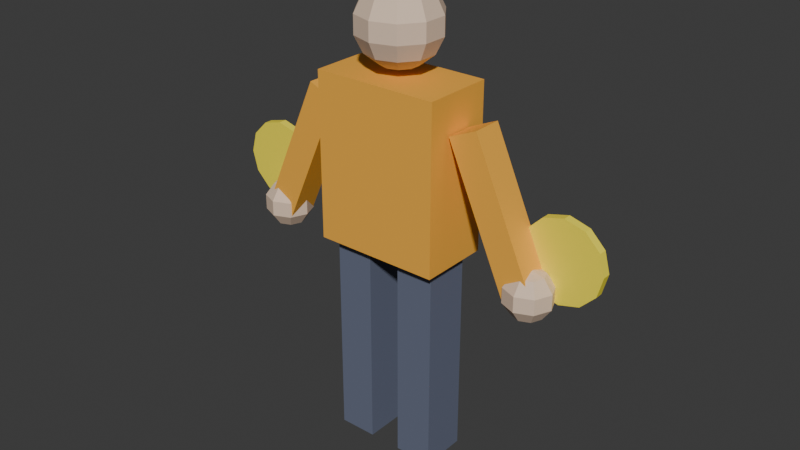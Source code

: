 # Source: marshaller.blend  (saved by Blender 5.1.30; exported with 4.5.12 LTS)
import bpy
from mathutils import Matrix  # noqa: F401  (used for matrix-valued properties, if any)

bpy.ops.wm.read_factory_settings(use_empty=True)
scene = bpy.context.scene
scene.name = 'Scene'

# ---- collections
col_collection = bpy.data.collections.new('Collection'); scene.collection.children.link(col_collection)

# ---- materials (node trees are filled in below, after node groups)
mat_pants_navy = bpy.data.materials.new('Pants_Navy')
mat_pants_navy.diffuse_color = (0.13, 0.15, 0.22, 1.0)
mat_hivis_orange = bpy.data.materials.new('HiVis_Orange')
mat_hivis_orange.diffuse_color = (0.95, 0.45, 0.05, 1.0)
mat_skin = bpy.data.materials.new('Skin')
mat_skin.diffuse_color = (0.8, 0.6, 0.45, 1.0)
mat_paddle_yellow = bpy.data.materials.new('Paddle_Yellow')
mat_paddle_yellow.diffuse_color = (1.0, 0.85, 0.05, 1.0)

# ---- material node trees
mat_pants_navy.use_nodes = True; mat_pants_navy.node_tree.nodes.clear()
_N = mat_pants_navy.node_tree.nodes; _L = mat_pants_navy.node_tree.links
n0 = _N.new('ShaderNodeBsdfPrincipled'); n0.name = '프린시플드 BSDF'; n0.location = (-200, 100)
n0.inputs[0].default_value = (0.13, 0.15, 0.22, 1.0)
n0.inputs[2].default_value = 0.7
n1 = _N.new('ShaderNodeOutputMaterial'); n1.name = '머티리얼 출력'; n1.location = (200, 100)
_L.new(n0.outputs[0], n1.inputs[0])
n1.is_active_output = True
mat_hivis_orange.use_nodes = True; mat_hivis_orange.node_tree.nodes.clear()
_N = mat_hivis_orange.node_tree.nodes; _L = mat_hivis_orange.node_tree.links
n0 = _N.new('ShaderNodeBsdfPrincipled'); n0.name = '프린시플드 BSDF'; n0.location = (-200, 100)
n0.inputs[0].default_value = (0.95, 0.45, 0.05, 1.0)
n0.inputs[2].default_value = 0.7
n1 = _N.new('ShaderNodeOutputMaterial'); n1.name = '머티리얼 출력'; n1.location = (200, 100)
_L.new(n0.outputs[0], n1.inputs[0])
n1.is_active_output = True
mat_skin.use_nodes = True; mat_skin.node_tree.nodes.clear()
_N = mat_skin.node_tree.nodes; _L = mat_skin.node_tree.links
n0 = _N.new('ShaderNodeBsdfPrincipled'); n0.name = '프린시플드 BSDF'; n0.location = (-200, 100)
n0.inputs[0].default_value = (0.8, 0.6, 0.45, 1.0)
n0.inputs[2].default_value = 0.7
n1 = _N.new('ShaderNodeOutputMaterial'); n1.name = '머티리얼 출력'; n1.location = (200, 100)
_L.new(n0.outputs[0], n1.inputs[0])
n1.is_active_output = True
mat_paddle_yellow.use_nodes = True; mat_paddle_yellow.node_tree.nodes.clear()
_N = mat_paddle_yellow.node_tree.nodes; _L = mat_paddle_yellow.node_tree.links
n0 = _N.new('ShaderNodeBsdfPrincipled'); n0.name = '프린시플드 BSDF'; n0.location = (-200, 100)
n0.inputs[0].default_value = (1.0, 0.85, 0.05, 1.0)
n0.inputs[2].default_value = 0.7
n1 = _N.new('ShaderNodeOutputMaterial'); n1.name = '머티리얼 출력'; n1.location = (200, 100)
_L.new(n0.outputs[0], n1.inputs[0])
n1.is_active_output = True

# ---- world
world_world = bpy.data.worlds.new('World'); scene.world = world_world
world_world.use_nodes = True; world_world.node_tree.nodes.clear()
_N = world_world.node_tree.nodes; _L = world_world.node_tree.links
n0 = _N.new('ShaderNodeOutputWorld'); n0.name = 'World Output'; n0.location = (200, 100)
n1 = _N.new('ShaderNodeBackground'); n1.name = 'Background'; n1.location = (-200, 100)
n1.inputs[0].default_value = (0.05088, 0.05088, 0.05088, 1.0)
_L.new(n1.outputs[0], n0.inputs[0])
n0.is_active_output = True
world_world.color = (0.05088, 0.05088, 0.05088)
world_world.sun_shadow_jitter_overblur = 0.0

# ---- meshes
me_003 = bpy.data.meshes.new('큐브.003')
me_003.from_pydata([(-0.07, -0.085, -0.4), (-0.07, -0.085, 0.4), (-0.07, 0.085, -0.4), (-0.07, 0.085, 0.4), (0.07, -0.085, -0.4), (0.07, -0.085, 0.4), (0.07, 0.085, -0.4), (0.07, 0.085, 0.4)], [], [(0, 1, 3, 2), (2, 3, 7, 6), (6, 7, 5, 4), (4, 5, 1, 0), (2, 6, 4, 0), (7, 3, 1, 5)])
_uv = me_003.uv_layers.new(name='UV 맵')
_uv.uv.foreach_set('vector', [0.375, 0.0, 0.625, 0.0, 0.625, 0.25, 0.375, 0.25, 0.375, 0.25, 0.625, 0.25, 0.625, 0.5, 0.375, 0.5, 0.375, 0.5, 0.625, 0.5, 0.625, 0.75, 0.375, 0.75, 0.375, 0.75, 0.625, 0.75, 0.625, 1.0, 0.375, 1.0, 0.125, 0.5, 0.375, 0.5, 0.375, 0.75, 0.125, 0.75, 0.625, 0.5, 0.875, 0.5, 0.875, 0.75, 0.625, 0.75])
me_003.materials.append(mat_pants_navy)
me_003.update()
me_004 = bpy.data.meshes.new('큐브.004')
me_004.from_pydata([(-0.07, -0.085, -0.4), (-0.07, -0.085, 0.4), (-0.07, 0.085, -0.4), (-0.07, 0.085, 0.4), (0.07, -0.085, -0.4), (0.07, -0.085, 0.4), (0.07, 0.085, -0.4), (0.07, 0.085, 0.4)], [], [(0, 1, 3, 2), (2, 3, 7, 6), (6, 7, 5, 4), (4, 5, 1, 0), (2, 6, 4, 0), (7, 3, 1, 5)])
_uv = me_004.uv_layers.new(name='UV 맵')
_uv.uv.foreach_set('vector', [0.375, 0.0, 0.625, 0.0, 0.625, 0.25, 0.375, 0.25, 0.375, 0.25, 0.625, 0.25, 0.625, 0.5, 0.375, 0.5, 0.375, 0.5, 0.625, 0.5, 0.625, 0.75, 0.375, 0.75, 0.375, 0.75, 0.625, 0.75, 0.625, 1.0, 0.375, 1.0, 0.125, 0.5, 0.375, 0.5, 0.375, 0.75, 0.125, 0.75, 0.625, 0.5, 0.875, 0.5, 0.875, 0.75, 0.625, 0.75])
me_004.materials.append(mat_pants_navy)
me_004.update()
me_005 = bpy.data.meshes.new('큐브.005')
me_005.from_pydata([(-0.23, -0.13, -0.3), (-0.23, -0.13, 0.3), (-0.23, 0.13, -0.3), (-0.23, 0.13, 0.3), (0.23, -0.13, -0.3), (0.23, -0.13, 0.3), (0.23, 0.13, -0.3), (0.23, 0.13, 0.3)], [], [(0, 1, 3, 2), (2, 3, 7, 6), (6, 7, 5, 4), (4, 5, 1, 0), (2, 6, 4, 0), (7, 3, 1, 5)])
_uv = me_005.uv_layers.new(name='UV 맵')
_uv.uv.foreach_set('vector', [0.375, 0.0, 0.625, 0.0, 0.625, 0.25, 0.375, 0.25, 0.375, 0.25, 0.625, 0.25, 0.625, 0.5, 0.375, 0.5, 0.375, 0.5, 0.625, 0.5, 0.625, 0.75, 0.375, 0.75, 0.375, 0.75, 0.625, 0.75, 0.625, 1.0, 0.375, 1.0, 0.125, 0.5, 0.375, 0.5, 0.375, 0.75, 0.125, 0.75, 0.625, 0.5, 0.875, 0.5, 0.875, 0.75, 0.625, 0.75])
me_005.materials.append(mat_hivis_orange)
me_005.update()
me_003_1 = bpy.data.meshes.new('구체.003')
me_003_1.from_pydata([(0.0, 0.0, 0.15), (0.0, 0.0, -0.15), (0.03825, 0.05265, 0.1351), (0.06893, 0.09488, 0.09352), (0.08596, 0.1183, 0.03338), (0.08596, 0.1183, -0.03338), (0.06893, 0.09488, -0.09352), (0.03825, 0.05265, -0.1351), (0.0619, 0.02011, 0.1351), (0.1115, 0.03624, 0.09352), (0.1391, 0.04519, 0.03338), (0.1391, 0.04519, -0.03338), (0.1115, 0.03624, -0.09352), (0.0619, 0.02011, -0.1351), (0.0619, -0.02011, 0.1351), (0.1115, -0.03624, 0.09352), (0.1391, -0.04519, 0.03338), (0.1391, -0.04519, -0.03338), (0.1115, -0.03624, -0.09352), (0.0619, -0.02011, -0.1351), (0.03825, -0.05265, 0.1351), (0.06893, -0.09488, 0.09352), (0.08596, -0.1183, 0.03338), (0.08596, -0.1183, -0.03338), (0.06893, -0.09488, -0.09352), (0.03825, -0.05265, -0.1351), (5.588e-09, -0.06508, 0.1351), (0.0, -0.1173, 0.09352), (7.451e-09, -0.1462, 0.03338), (7.451e-09, -0.1462, -0.03338), (0.0, -0.1173, -0.09352), (5.588e-09, -0.06508, -0.1351), (-0.03825, -0.05265, 0.1351), (-0.06893, -0.09488, 0.09352), (-0.08596, -0.1183, 0.03338), (-0.08596, -0.1183, -0.03338), (-0.06893, -0.09488, -0.09352), (-0.03825, -0.05265, -0.1351), (-0.0619, -0.02011, 0.1351), (-0.1115, -0.03624, 0.09352), (-0.1391, -0.04519, 0.03338), (-0.1391, -0.04519, -0.03338), (-0.1115, -0.03624, -0.09352), (-0.0619, -0.02011, -0.1351), (-0.0619, 0.02011, 0.1351), (-0.1115, 0.03624, 0.09352), (-0.1391, 0.04519, 0.03338), (-0.1391, 0.04519, -0.03338), (-0.1115, 0.03624, -0.09352), (-0.0619, 0.02011, -0.1351), (-0.03825, 0.05265, 0.1351), (-0.06893, 0.09488, 0.09352), (-0.08596, 0.1183, 0.03338), (-0.08596, 0.1183, -0.03338), (-0.06893, 0.09488, -0.09352), (-0.03825, 0.05265, -0.1351), (-1.304e-08, 0.06508, 0.1351), (-3.725e-09, 0.1173, 0.09352), (-1.49e-08, 0.1462, 0.03338), (-1.49e-08, 0.1462, -0.03338), (-3.725e-09, 0.1173, -0.09352), (-1.304e-08, 0.06508, -0.1351)], [], [(57, 56, 2, 3), (1, 61, 7), (60, 59, 5, 6), (58, 57, 3, 4), (56, 0, 2), (61, 60, 6, 7), (59, 58, 4, 5), (7, 6, 12, 13), (5, 4, 10, 11), (3, 2, 8, 9), (1, 7, 13), (6, 5, 11, 12), (4, 3, 9, 10), (2, 0, 8), (9, 8, 14, 15), (1, 13, 19), (12, 11, 17, 18), (10, 9, 15, 16), (8, 0, 14), (13, 12, 18, 19), (11, 10, 16, 17), (1, 19, 25), (18, 17, 23, 24), (16, 15, 21, 22), (14, 0, 20), (19, 18, 24, 25), (17, 16, 22, 23), (15, 14, 20, 21), (24, 23, 29, 30), (22, 21, 27, 28), (20, 0, 26), (25, 24, 30, 31), (23, 22, 28, 29), (21, 20, 26, 27), (1, 25, 31), (26, 0, 32), (31, 30, 36, 37), (29, 28, 34, 35), (27, 26, 32, 33), (1, 31, 37), (30, 29, 35, 36), (28, 27, 33, 34), (37, 36, 42, 43), (35, 34, 40, 41), (33, 32, 38, 39), (1, 37, 43), (36, 35, 41, 42), (34, 33, 39, 40), (32, 0, 38), (41, 40, 46, 47), (39, 38, 44, 45), (1, 43, 49), (42, 41, 47, 48), (40, 39, 45, 46), (38, 0, 44), (43, 42, 48, 49), (1, 49, 55), (48, 47, 53, 54), (46, 45, 51, 52), (44, 0, 50), (49, 48, 54, 55), (47, 46, 52, 53), (45, 44, 50, 51), (1, 55, 61), (54, 53, 59, 60), (52, 51, 57, 58), (50, 0, 56), (55, 54, 60, 61), (53, 52, 58, 59), (51, 50, 56, 57)])
_uv = me_003_1.uv_layers.new(name='UV 맵')
_uv.uv.foreach_set('vector', [0.7, 0.7143, 0.7, 0.8571, 0.6, 0.8571, 0.6, 0.7143, 0.65, 0.0, 0.7, 0.1429, 0.6, 0.1429, 0.7, 0.2857, 0.7, 0.4286, 0.6, 0.4286, 0.6, 0.2857, 0.7, 0.5714, 0.7, 0.7143, 0.6, 0.7143, 0.6, 0.5714, 0.7, 0.8571, 0.65, 1.0, 0.6, 0.8571, 0.7, 0.1429, 0.7, 0.2857, 0.6, 0.2857, 0.6, 0.1429, 0.7, 0.4286, 0.7, 0.5714, 0.6, 0.5714, 0.6, 0.4286, 0.6, 0.1429, 0.6, 0.2857, 0.5, 0.2857, 0.5, 0.1429, 0.6, 0.4286, 0.6, 0.5714, 0.5, 0.5714, 0.5, 0.4286, 0.6, 0.7143, 0.6, 0.8571, 0.5, 0.8571, 0.5, 0.7143, 0.55, 0.0, 0.6, 0.1429, 0.5, 0.1429, 0.6, 0.2857, 0.6, 0.4286, 0.5, 0.4286, 0.5, 0.2857, 0.6, 0.5714, 0.6, 0.7143, 0.5, 0.7143, 0.5, 0.5714, 0.6, 0.8571, 0.55, 1.0, 0.5, 0.8571, 0.5, 0.7143, 0.5, 0.8571, 0.4, 0.8571, 0.4, 0.7143, 0.45, 0.0, 0.5, 0.1429, 0.4, 0.1429, 0.5, 0.2857, 0.5, 0.4286, 0.4, 0.4286, 0.4, 0.2857, 0.5, 0.5714, 0.5, 0.7143, 0.4, 0.7143, 0.4, 0.5714, 0.5, 0.8571, 0.45, 1.0, 0.4, 0.8571, 0.5, 0.1429, 0.5, 0.2857, 0.4, 0.2857, 0.4, 0.1429, 0.5, 0.4286, 0.5, 0.5714, 0.4, 0.5714, 0.4, 0.4286, 0.35, 0.0, 0.4, 0.1429, 0.3, 0.1429, 0.4, 0.2857, 0.4, 0.4286, 0.3, 0.4286, 0.3, 0.2857, 0.4, 0.5714, 0.4, 0.7143, 0.3, 0.7143, 0.3, 0.5714, 0.4, 0.8571, 0.35, 1.0, 0.3, 0.8571, 0.4, 0.1429, 0.4, 0.2857, 0.3, 0.2857, 0.3, 0.1429, 0.4, 0.4286, 0.4, 0.5714, 0.3, 0.5714, 0.3, 0.4286, 0.4, 0.7143, 0.4, 0.8571, 0.3, 0.8571, 0.3, 0.7143, 0.3, 0.2857, 0.3, 0.4286, 0.2, 0.4286, 0.2, 0.2857, 0.3, 0.5714, 0.3, 0.7143, 0.2, 0.7143, 0.2, 0.5714, 0.3, 0.8571, 0.25, 1.0, 0.2, 0.8571, 0.3, 0.1429, 0.3, 0.2857, 0.2, 0.2857, 0.2, 0.1429, 0.3, 0.4286, 0.3, 0.5714, 0.2, 0.5714, 0.2, 0.4286, 0.3, 0.7143, 0.3, 0.8571, 0.2, 0.8571, 0.2, 0.7143, 0.25, 0.0, 0.3, 0.1429, 0.2, 0.1429, 0.2, 0.8571, 0.15, 1.0, 0.1, 0.8571, 0.2, 0.1429, 0.2, 0.2857, 0.1, 0.2857, 0.1, 0.1429, 0.2, 0.4286, 0.2, 0.5714, 0.1, 0.5714, 0.1, 0.4286, 0.2, 0.7143, 0.2, 0.8571, 0.1, 0.8571, 0.1, 0.7143, 0.15, 0.0, 0.2, 0.1429, 0.1, 0.1429, 0.2, 0.2857, 0.2, 0.4286, 0.1, 0.4286, 0.1, 0.2857, 0.2, 0.5714, 0.2, 0.7143, 0.1, 0.7143, 0.1, 0.5714, 0.1, 0.1429, 0.1, 0.2857, 0.0, 0.2857, 0.0, 0.1429, 0.1, 0.4286, 0.1, 0.5714, 0.0, 0.5714, 0.0, 0.4286, 0.1, 0.7143, 0.1, 0.8571, 0.0, 0.8571, 0.0, 0.7143, 0.05, 0.0, 0.1, 0.1429, 0.0, 0.1429, 0.1, 0.2857, 0.1, 0.4286, 0.0, 0.4286, 0.0, 0.2857, 0.1, 0.5714, 0.1, 0.7143, 0.0, 0.7143, 0.0, 0.5714, 0.1, 0.8571, 0.05, 1.0, 0.0, 0.8571, 1.0, 0.4286, 1.0, 0.5714, 0.9, 0.5714, 0.9, 0.4286, 1.0, 0.7143, 1.0, 0.8571, 0.9, 0.8571, 0.9, 0.7143, 0.95, 0.0, 1.0, 0.1429, 0.9, 0.1429, 1.0, 0.2857, 1.0, 0.4286, 0.9, 0.4286, 0.9, 0.2857, 1.0, 0.5714, 1.0, 0.7143, 0.9, 0.7143, 0.9, 0.5714, 1.0, 0.8571, 0.95, 1.0, 0.9, 0.8571, 1.0, 0.1429, 1.0, 0.2857, 0.9, 0.2857, 0.9, 0.1429, 0.85, 0.0, 0.9, 0.1429, 0.8, 0.1429, 0.9, 0.2857, 0.9, 0.4286, 0.8, 0.4286, 0.8, 0.2857, 0.9, 0.5714, 0.9, 0.7143, 0.8, 0.7143, 0.8, 0.5714, 0.9, 0.8571, 0.85, 1.0, 0.8, 0.8571, 0.9, 0.1429, 0.9, 0.2857, 0.8, 0.2857, 0.8, 0.1429, 0.9, 0.4286, 0.9, 0.5714, 0.8, 0.5714, 0.8, 0.4286, 0.9, 0.7143, 0.9, 0.8571, 0.8, 0.8571, 0.8, 0.7143, 0.75, 0.0, 0.8, 0.1429, 0.7, 0.1429, 0.8, 0.2857, 0.8, 0.4286, 0.7, 0.4286, 0.7, 0.2857, 0.8, 0.5714, 0.8, 0.7143, 0.7, 0.7143, 0.7, 0.5714, 0.8, 0.8571, 0.75, 1.0, 0.7, 0.8571, 0.8, 0.1429, 0.8, 0.2857, 0.7, 0.2857, 0.7, 0.1429, 0.8, 0.4286, 0.8, 0.5714, 0.7, 0.5714, 0.7, 0.4286, 0.8, 0.7143, 0.8, 0.8571, 0.7, 0.8571, 0.7, 0.7143])
me_003_1.materials.append(mat_skin)
me_003_1.update()
me_006 = bpy.data.meshes.new('큐브.006')
me_006.from_pydata([(-0.1621, -0.055, -0.2289), (0.06161, -0.055, 0.2736), (-0.1621, 0.055, -0.2289), (0.06161, 0.055, 0.2736), (-0.06161, -0.055, -0.2736), (0.1621, -0.055, 0.2289), (-0.06161, 0.055, -0.2736), (0.1621, 0.055, 0.2289)], [], [(0, 1, 3, 2), (2, 3, 7, 6), (6, 7, 5, 4), (4, 5, 1, 0), (2, 6, 4, 0), (7, 3, 1, 5)])
_uv = me_006.uv_layers.new(name='UV 맵')
_uv.uv.foreach_set('vector', [0.375, 0.0, 0.625, 0.0, 0.625, 0.25, 0.375, 0.25, 0.375, 0.25, 0.625, 0.25, 0.625, 0.5, 0.375, 0.5, 0.375, 0.5, 0.625, 0.5, 0.625, 0.75, 0.375, 0.75, 0.375, 0.75, 0.625, 0.75, 0.625, 1.0, 0.375, 1.0, 0.125, 0.5, 0.375, 0.5, 0.375, 0.75, 0.125, 0.75, 0.625, 0.5, 0.875, 0.5, 0.875, 0.75, 0.625, 0.75])
me_006.materials.append(mat_hivis_orange)
me_006.update()
me_007 = bpy.data.meshes.new('큐브.007')
me_007.from_pydata([(0.06161, -0.055, -0.2736), (-0.1621, -0.055, 0.2289), (0.06161, 0.055, -0.2736), (-0.1621, 0.055, 0.2289), (0.1621, -0.055, -0.2289), (-0.06161, -0.055, 0.2736), (0.1621, 0.055, -0.2289), (-0.06161, 0.055, 0.2736)], [], [(0, 1, 3, 2), (2, 3, 7, 6), (6, 7, 5, 4), (4, 5, 1, 0), (2, 6, 4, 0), (7, 3, 1, 5)])
_uv = me_007.uv_layers.new(name='UV 맵')
_uv.uv.foreach_set('vector', [0.375, 0.0, 0.625, 0.0, 0.625, 0.25, 0.375, 0.25, 0.375, 0.25, 0.625, 0.25, 0.625, 0.5, 0.375, 0.5, 0.375, 0.5, 0.625, 0.5, 0.625, 0.75, 0.375, 0.75, 0.375, 0.75, 0.625, 0.75, 0.625, 1.0, 0.375, 1.0, 0.125, 0.5, 0.375, 0.5, 0.375, 0.75, 0.125, 0.75, 0.625, 0.5, 0.875, 0.5, 0.875, 0.75, 0.625, 0.75])
me_007.materials.append(mat_hivis_orange)
me_007.update()
me_004_1 = bpy.data.meshes.new('구체.004')
me_004_1.from_pydata([(0.0, 0.0, 0.09), (0.0, 0.0529, 0.07281), (0.0, 0.0856, 0.02781), (0.0, 0.0856, -0.02781), (0.0, 0.0529, -0.07281), (0.0, 0.0, -0.09), (0.03741, 0.03741, 0.07281), (0.06052, 0.06052, 0.02781), (0.06052, 0.06052, -0.02781), (0.03741, 0.03741, -0.07281), (0.0529, 0.0, 0.07281), (0.0856, 0.0, 0.02781), (0.0856, 0.0, -0.02781), (0.0529, 0.0, -0.07281), (0.03741, -0.03741, 0.07281), (0.06052, -0.06052, 0.02781), (0.06052, -0.06052, -0.02781), (0.03741, -0.03741, -0.07281), (0.0, -0.0529, 0.07281), (0.0, -0.0856, 0.02781), (0.0, -0.0856, -0.02781), (0.0, -0.0529, -0.07281), (-0.03741, -0.03741, 0.07281), (-0.06052, -0.06052, 0.02781), (-0.06052, -0.06052, -0.02781), (-0.03741, -0.03741, -0.07281), (-0.0529, 0.0, 0.07281), (-0.0856, 0.0, 0.02781), (-0.0856, 0.0, -0.02781), (-0.0529, 0.0, -0.07281), (-0.03741, 0.03741, 0.07281), (-0.06052, 0.06052, 0.02781), (-0.06052, 0.06052, -0.02781), (-0.03741, 0.03741, -0.07281)], [], [(2, 1, 6, 7), (5, 4, 9), (3, 2, 7, 8), (1, 0, 6), (4, 3, 8, 9), (9, 8, 12, 13), (7, 6, 10, 11), (5, 9, 13), (8, 7, 11, 12), (6, 0, 10), (13, 12, 16, 17), (11, 10, 14, 15), (5, 13, 17), (12, 11, 15, 16), (10, 0, 14), (17, 16, 20, 21), (15, 14, 18, 19), (5, 17, 21), (16, 15, 19, 20), (14, 0, 18), (21, 20, 24, 25), (19, 18, 22, 23), (5, 21, 25), (20, 19, 23, 24), (18, 0, 22), (25, 24, 28, 29), (23, 22, 26, 27), (5, 25, 29), (24, 23, 27, 28), (22, 0, 26), (29, 28, 32, 33), (27, 26, 30, 31), (5, 29, 33), (28, 27, 31, 32), (26, 0, 30), (33, 32, 3, 4), (31, 30, 1, 2), (5, 33, 4), (32, 31, 2, 3), (30, 0, 1)])
_uv = me_004_1.uv_layers.new(name='UV 맵')
_uv.uv.foreach_set('vector', [0.75, 0.6, 0.75, 0.8, 0.625, 0.8, 0.625, 0.6, 0.6875, 0.0, 0.75, 0.2, 0.625, 0.2, 0.75, 0.4, 0.75, 0.6, 0.625, 0.6, 0.625, 0.4, 0.75, 0.8, 0.6875, 1.0, 0.625, 0.8, 0.75, 0.2, 0.75, 0.4, 0.625, 0.4, 0.625, 0.2, 0.625, 0.2, 0.625, 0.4, 0.5, 0.4, 0.5, 0.2, 0.625, 0.6, 0.625, 0.8, 0.5, 0.8, 0.5, 0.6, 0.5625, 0.0, 0.625, 0.2, 0.5, 0.2, 0.625, 0.4, 0.625, 0.6, 0.5, 0.6, 0.5, 0.4, 0.625, 0.8, 0.5625, 1.0, 0.5, 0.8, 0.5, 0.2, 0.5, 0.4, 0.375, 0.4, 0.375, 0.2, 0.5, 0.6, 0.5, 0.8, 0.375, 0.8, 0.375, 0.6, 0.4375, 0.0, 0.5, 0.2, 0.375, 0.2, 0.5, 0.4, 0.5, 0.6, 0.375, 0.6, 0.375, 0.4, 0.5, 0.8, 0.4375, 1.0, 0.375, 0.8, 0.375, 0.2, 0.375, 0.4, 0.25, 0.4, 0.25, 0.2, 0.375, 0.6, 0.375, 0.8, 0.25, 0.8, 0.25, 0.6, 0.3125, 0.0, 0.375, 0.2, 0.25, 0.2, 0.375, 0.4, 0.375, 0.6, 0.25, 0.6, 0.25, 0.4, 0.375, 0.8, 0.3125, 1.0, 0.25, 0.8, 0.25, 0.2, 0.25, 0.4, 0.125, 0.4, 0.125, 0.2, 0.25, 0.6, 0.25, 0.8, 0.125, 0.8, 0.125, 0.6, 0.1875, 0.0, 0.25, 0.2, 0.125, 0.2, 0.25, 0.4, 0.25, 0.6, 0.125, 0.6, 0.125, 0.4, 0.25, 0.8, 0.1875, 1.0, 0.125, 0.8, 0.125, 0.2, 0.125, 0.4, 0.0, 0.4, 0.0, 0.2, 0.125, 0.6, 0.125, 0.8, 0.0, 0.8, 0.0, 0.6, 0.0625, 0.0, 0.125, 0.2, 0.0, 0.2, 0.125, 0.4, 0.125, 0.6, 0.0, 0.6, 0.0, 0.4, 0.125, 0.8, 0.0625, 1.0, 0.0, 0.8, 1.0, 0.2, 1.0, 0.4, 0.875, 0.4, 0.875, 0.2, 1.0, 0.6, 1.0, 0.8, 0.875, 0.8, 0.875, 0.6, 0.9375, 0.0, 1.0, 0.2, 0.875, 0.2, 1.0, 0.4, 1.0, 0.6, 0.875, 0.6, 0.875, 0.4, 1.0, 0.8, 0.9375, 1.0, 0.875, 0.8, 0.875, 0.2, 0.875, 0.4, 0.75, 0.4, 0.75, 0.2, 0.875, 0.6, 0.875, 0.8, 0.75, 0.8, 0.75, 0.6, 0.8125, 0.0, 0.875, 0.2, 0.75, 0.2, 0.875, 0.4, 0.875, 0.6, 0.75, 0.6, 0.75, 0.4, 0.875, 0.8, 0.8125, 1.0, 0.75, 0.8])
me_004_1.materials.append(mat_skin)
me_004_1.update()
me_005_1 = bpy.data.meshes.new('구체.005')
me_005_1.from_pydata([(0.0, 0.0, 0.09), (0.0, 0.0529, 0.07281), (0.0, 0.0856, 0.02781), (0.0, 0.0856, -0.02781), (0.0, 0.0529, -0.07281), (0.0, 0.0, -0.09), (0.03741, 0.03741, 0.07281), (0.06052, 0.06052, 0.02781), (0.06052, 0.06052, -0.02781), (0.03741, 0.03741, -0.07281), (0.0529, 0.0, 0.07281), (0.0856, 0.0, 0.02781), (0.0856, 0.0, -0.02781), (0.0529, 0.0, -0.07281), (0.03741, -0.03741, 0.07281), (0.06052, -0.06052, 0.02781), (0.06052, -0.06052, -0.02781), (0.03741, -0.03741, -0.07281), (0.0, -0.0529, 0.07281), (0.0, -0.0856, 0.02781), (0.0, -0.0856, -0.02781), (0.0, -0.0529, -0.07281), (-0.03741, -0.03741, 0.07281), (-0.06052, -0.06052, 0.02781), (-0.06052, -0.06052, -0.02781), (-0.03741, -0.03741, -0.07281), (-0.0529, 0.0, 0.07281), (-0.0856, 0.0, 0.02781), (-0.0856, 0.0, -0.02781), (-0.0529, 0.0, -0.07281), (-0.03741, 0.03741, 0.07281), (-0.06052, 0.06052, 0.02781), (-0.06052, 0.06052, -0.02781), (-0.03741, 0.03741, -0.07281)], [], [(4, 3, 8, 9), (2, 1, 6, 7), (5, 4, 9), (3, 2, 7, 8), (1, 0, 6), (6, 0, 10), (9, 8, 12, 13), (7, 6, 10, 11), (5, 9, 13), (8, 7, 11, 12), (10, 0, 14), (13, 12, 16, 17), (11, 10, 14, 15), (5, 13, 17), (12, 11, 15, 16), (14, 0, 18), (17, 16, 20, 21), (15, 14, 18, 19), (5, 17, 21), (16, 15, 19, 20), (18, 0, 22), (21, 20, 24, 25), (19, 18, 22, 23), (5, 21, 25), (20, 19, 23, 24), (22, 0, 26), (25, 24, 28, 29), (23, 22, 26, 27), (5, 25, 29), (24, 23, 27, 28), (26, 0, 30), (29, 28, 32, 33), (27, 26, 30, 31), (5, 29, 33), (28, 27, 31, 32), (30, 0, 1), (33, 32, 3, 4), (31, 30, 1, 2), (5, 33, 4), (32, 31, 2, 3)])
_uv = me_005_1.uv_layers.new(name='UV 맵')
_uv.uv.foreach_set('vector', [0.75, 0.2, 0.75, 0.4, 0.625, 0.4, 0.625, 0.2, 0.75, 0.6, 0.75, 0.8, 0.625, 0.8, 0.625, 0.6, 0.6875, 0.0, 0.75, 0.2, 0.625, 0.2, 0.75, 0.4, 0.75, 0.6, 0.625, 0.6, 0.625, 0.4, 0.75, 0.8, 0.6875, 1.0, 0.625, 0.8, 0.625, 0.8, 0.5625, 1.0, 0.5, 0.8, 0.625, 0.2, 0.625, 0.4, 0.5, 0.4, 0.5, 0.2, 0.625, 0.6, 0.625, 0.8, 0.5, 0.8, 0.5, 0.6, 0.5625, 0.0, 0.625, 0.2, 0.5, 0.2, 0.625, 0.4, 0.625, 0.6, 0.5, 0.6, 0.5, 0.4, 0.5, 0.8, 0.4375, 1.0, 0.375, 0.8, 0.5, 0.2, 0.5, 0.4, 0.375, 0.4, 0.375, 0.2, 0.5, 0.6, 0.5, 0.8, 0.375, 0.8, 0.375, 0.6, 0.4375, 0.0, 0.5, 0.2, 0.375, 0.2, 0.5, 0.4, 0.5, 0.6, 0.375, 0.6, 0.375, 0.4, 0.375, 0.8, 0.3125, 1.0, 0.25, 0.8, 0.375, 0.2, 0.375, 0.4, 0.25, 0.4, 0.25, 0.2, 0.375, 0.6, 0.375, 0.8, 0.25, 0.8, 0.25, 0.6, 0.3125, 0.0, 0.375, 0.2, 0.25, 0.2, 0.375, 0.4, 0.375, 0.6, 0.25, 0.6, 0.25, 0.4, 0.25, 0.8, 0.1875, 1.0, 0.125, 0.8, 0.25, 0.2, 0.25, 0.4, 0.125, 0.4, 0.125, 0.2, 0.25, 0.6, 0.25, 0.8, 0.125, 0.8, 0.125, 0.6, 0.1875, 0.0, 0.25, 0.2, 0.125, 0.2, 0.25, 0.4, 0.25, 0.6, 0.125, 0.6, 0.125, 0.4, 0.125, 0.8, 0.0625, 1.0, 0.0, 0.8, 0.125, 0.2, 0.125, 0.4, 0.0, 0.4, 0.0, 0.2, 0.125, 0.6, 0.125, 0.8, 0.0, 0.8, 0.0, 0.6, 0.0625, 0.0, 0.125, 0.2, 0.0, 0.2, 0.125, 0.4, 0.125, 0.6, 0.0, 0.6, 0.0, 0.4, 1.0, 0.8, 0.9375, 1.0, 0.875, 0.8, 1.0, 0.2, 1.0, 0.4, 0.875, 0.4, 0.875, 0.2, 1.0, 0.6, 1.0, 0.8, 0.875, 0.8, 0.875, 0.6, 0.9375, 0.0, 1.0, 0.2, 0.875, 0.2, 1.0, 0.4, 1.0, 0.6, 0.875, 0.6, 0.875, 0.4, 0.875, 0.8, 0.8125, 1.0, 0.75, 0.8, 0.875, 0.2, 0.875, 0.4, 0.75, 0.4, 0.75, 0.2, 0.875, 0.6, 0.875, 0.8, 0.75, 0.8, 0.75, 0.6, 0.8125, 0.0, 0.875, 0.2, 0.75, 0.2, 0.875, 0.4, 0.875, 0.6, 0.75, 0.6, 0.75, 0.4])
me_005_1.materials.append(mat_skin)
me_005_1.update()
me_015 = bpy.data.meshes.new('실린더.015')
me_015.from_pydata([(0.0, 0.015, 0.15), (0.0, -0.015, 0.15), (0.075, 0.015, 0.1299), (0.075, -0.015, 0.1299), (0.1299, 0.015, 0.075), (0.1299, -0.015, 0.075), (0.15, 0.015, 6.557e-10), (0.15, -0.015, -6.557e-10), (0.1299, 0.015, -0.075), (0.1299, -0.015, -0.075), (0.075, 0.015, -0.1299), (0.075, -0.015, -0.1299), (0.0, 0.015, -0.15), (0.0, -0.015, -0.15), (-0.075, 0.015, -0.1299), (-0.075, -0.015, -0.1299), (-0.1299, 0.015, -0.075), (-0.1299, -0.015, -0.075), (-0.15, 0.015, 6.557e-10), (-0.15, -0.015, -6.557e-10), (-0.1299, 0.015, 0.075), (-0.1299, -0.015, 0.075), (-0.075, 0.015, 0.1299), (-0.075, -0.015, 0.1299)], [], [(0, 1, 3, 2), (2, 3, 5, 4), (4, 5, 7, 6), (6, 7, 9, 8), (8, 9, 11, 10), (10, 11, 13, 12), (12, 13, 15, 14), (14, 15, 17, 16), (16, 17, 19, 18), (18, 19, 21, 20), (3, 1, 23, 21, 19, 17, 15, 13, 11, 9, 7, 5), (20, 21, 23, 22), (22, 23, 1, 0), (0, 2, 4, 6, 8, 10, 12, 14, 16, 18, 20, 22)])
_uv = me_015.uv_layers.new(name='UV 맵')
_uv.uv.foreach_set('vector', [1.0, 0.5, 1.0, 1.0, 0.9167, 1.0, 0.9167, 0.5, 0.9167, 0.5, 0.9167, 1.0, 0.8333, 1.0, 0.8333, 0.5, 0.8333, 0.5, 0.8333, 1.0, 0.75, 1.0, 0.75, 0.5, 0.75, 0.5, 0.75, 1.0, 0.6667, 1.0, 0.6667, 0.5, 0.6667, 0.5, 0.6667, 1.0, 0.5833, 1.0, 0.5833, 0.5, 0.5833, 0.5, 0.5833, 1.0, 0.5, 1.0, 0.5, 0.5, 0.5, 0.5, 0.5, 1.0, 0.4167, 1.0, 0.4167, 0.5, 0.4167, 0.5, 0.4167, 1.0, 0.3333, 1.0, 0.3333, 0.5, 0.3333, 0.5, 0.3333, 1.0, 0.25, 1.0, 0.25, 0.5, 0.25, 0.5, 0.25, 1.0, 0.1667, 1.0, 0.1667, 0.5, 0.37, 0.4578, 0.25, 0.49, 0.13, 0.4578, 0.04215, 0.37, 0.01, 0.25, 0.04215, 0.13, 0.13, 0.04215, 0.25, 0.01, 0.37, 0.04215, 0.4578, 0.13, 0.49, 0.25, 0.4578, 0.37, 0.1667, 0.5, 0.1667, 1.0, 0.08333, 1.0, 0.08333, 0.5, 0.08333, 0.5, 0.08333, 1.0, 7.451e-08, 1.0, 7.451e-08, 0.5, 0.75, 0.49, 0.87, 0.4578, 0.9578, 0.37, 0.99, 0.25, 0.9578, 0.13, 0.87, 0.04215, 0.75, 0.01, 0.63, 0.04215, 0.5422, 0.13, 0.51, 0.25, 0.5422, 0.37, 0.63, 0.4578])
me_015.materials.append(mat_paddle_yellow)
me_015.update()
me_016 = bpy.data.meshes.new('실린더.016')
me_016.from_pydata([(0.0, 0.015, 0.15), (0.0, -0.015, 0.15), (0.075, 0.015, 0.1299), (0.075, -0.015, 0.1299), (0.1299, 0.015, 0.075), (0.1299, -0.015, 0.075), (0.15, 0.015, 6.557e-10), (0.15, -0.015, -6.557e-10), (0.1299, 0.015, -0.075), (0.1299, -0.015, -0.075), (0.075, 0.015, -0.1299), (0.075, -0.015, -0.1299), (0.0, 0.015, -0.15), (0.0, -0.015, -0.15), (-0.075, 0.015, -0.1299), (-0.075, -0.015, -0.1299), (-0.1299, 0.015, -0.075), (-0.1299, -0.015, -0.075), (-0.15, 0.015, 6.557e-10), (-0.15, -0.015, -6.557e-10), (-0.1299, 0.015, 0.075), (-0.1299, -0.015, 0.075), (-0.075, 0.015, 0.1299), (-0.075, -0.015, 0.1299)], [], [(0, 1, 3, 2), (2, 3, 5, 4), (4, 5, 7, 6), (6, 7, 9, 8), (8, 9, 11, 10), (10, 11, 13, 12), (12, 13, 15, 14), (14, 15, 17, 16), (16, 17, 19, 18), (18, 19, 21, 20), (3, 1, 23, 21, 19, 17, 15, 13, 11, 9, 7, 5), (20, 21, 23, 22), (22, 23, 1, 0), (0, 2, 4, 6, 8, 10, 12, 14, 16, 18, 20, 22)])
_uv = me_016.uv_layers.new(name='UV 맵')
_uv.uv.foreach_set('vector', [1.0, 0.5, 1.0, 1.0, 0.9167, 1.0, 0.9167, 0.5, 0.9167, 0.5, 0.9167, 1.0, 0.8333, 1.0, 0.8333, 0.5, 0.8333, 0.5, 0.8333, 1.0, 0.75, 1.0, 0.75, 0.5, 0.75, 0.5, 0.75, 1.0, 0.6667, 1.0, 0.6667, 0.5, 0.6667, 0.5, 0.6667, 1.0, 0.5833, 1.0, 0.5833, 0.5, 0.5833, 0.5, 0.5833, 1.0, 0.5, 1.0, 0.5, 0.5, 0.5, 0.5, 0.5, 1.0, 0.4167, 1.0, 0.4167, 0.5, 0.4167, 0.5, 0.4167, 1.0, 0.3333, 1.0, 0.3333, 0.5, 0.3333, 0.5, 0.3333, 1.0, 0.25, 1.0, 0.25, 0.5, 0.25, 0.5, 0.25, 1.0, 0.1667, 1.0, 0.1667, 0.5, 0.37, 0.4578, 0.25, 0.49, 0.13, 0.4578, 0.04215, 0.37, 0.01, 0.25, 0.04215, 0.13, 0.13, 0.04215, 0.25, 0.01, 0.37, 0.04215, 0.4578, 0.13, 0.49, 0.25, 0.4578, 0.37, 0.1667, 0.5, 0.1667, 1.0, 0.08333, 1.0, 0.08333, 0.5, 0.08333, 0.5, 0.08333, 1.0, 7.451e-08, 1.0, 7.451e-08, 0.5, 0.75, 0.49, 0.87, 0.4578, 0.9578, 0.37, 0.99, 0.25, 0.9578, 0.13, 0.87, 0.04215, 0.75, 0.01, 0.63, 0.04215, 0.5422, 0.13, 0.51, 0.25, 0.5422, 0.37, 0.63, 0.4578])
me_016.materials.append(mat_paddle_yellow)
me_016.update()

# ---- objects
ob_leg_l = bpy.data.objects.new('Leg_L', me_003)
ob_leg_r = bpy.data.objects.new('Leg_R', me_004)
ob_torso = bpy.data.objects.new('Torso', me_005)
ob_head = bpy.data.objects.new('Head', me_003_1)
ob_arm_l = bpy.data.objects.new('Arm_L', me_006)
ob_arm_r = bpy.data.objects.new('Arm_R', me_007)
ob_hand_l = bpy.data.objects.new('Hand_L', me_004_1)
ob_hand_r = bpy.data.objects.new('Hand_R', me_005_1)
ob_paddle_l = bpy.data.objects.new('Paddle_L', me_015)
ob_paddle_r = bpy.data.objects.new('Paddle_R', me_016)
ob_marshaller = bpy.data.objects.new('Marshaller', None)

# ---- transforms, parenting, visibility, modifiers, constraints
ob_leg_l.parent = ob_marshaller
ob_leg_l.location = (-0.13, 0.0, 0.4)
ob_leg_r.parent = ob_marshaller
ob_leg_r.location = (0.13, 0.0, 0.4)
ob_torso.parent = ob_marshaller
ob_torso.location = (0.0, 0.0, 1.08)
ob_head.parent = ob_marshaller
ob_head.location = (0.0, 0.0, 1.55)
ob_arm_l.parent = ob_marshaller
ob_arm_l.location = (-0.4, 0.0, 1.02)
ob_arm_r.parent = ob_marshaller
ob_arm_r.location = (0.4, 0.0, 1.02)
ob_hand_l.parent = ob_marshaller
ob_hand_l.location = (-0.52, 0.0, 0.78)
ob_hand_r.parent = ob_marshaller
ob_hand_r.location = (0.52, 0.0, 0.78)
ob_paddle_l.parent = ob_marshaller
ob_paddle_l.location = (-0.6, 0.06, 0.9)
ob_paddle_r.parent = ob_marshaller
ob_paddle_r.location = (0.6, 0.06, 0.9)
ob_marshaller.location = (0.0, 0.0, 0.0)

# ---- collection membership
col_collection.objects.link(ob_leg_l)
col_collection.objects.link(ob_leg_r)
col_collection.objects.link(ob_torso)
col_collection.objects.link(ob_head)
col_collection.objects.link(ob_arm_l)
col_collection.objects.link(ob_arm_r)
col_collection.objects.link(ob_hand_l)
col_collection.objects.link(ob_hand_r)
col_collection.objects.link(ob_paddle_l)
col_collection.objects.link(ob_paddle_r)
col_collection.objects.link(ob_marshaller)

# ---- scene / render settings (as saved in the file)
scene.frame_start = 1; scene.frame_end = 250; scene.frame_set(1)
scene.render.engine = 'BLENDER_EEVEE_NEXT'
scene.render.bake_bias = 0.0
scene.render.bake_samples = 0
scene.cycles.sampling_pattern = 'TABULATED_SOBOL'
scene.eevee.use_volume_custom_range = False
bpy.context.view_layer.update()

# ---- added for rendering (the .blend has no active camera and no usable light): camera, sun
cam_auto = bpy.data.cameras.new('AutoCamera')
cam_auto.lens = 50.0
cam_auto.sensor_width = 36.0
cam_auto.clip_end = 1000.0
ob_auto_camera = bpy.data.objects.new('AutoCamera', cam_auto)
scene.collection.objects.link(ob_auto_camera)
ob_auto_camera.location = (2.11501, -2.53801, 2.54201)
ob_auto_camera.rotation_euler = (1.09748, -7.21219e-08, 0.694738)
scene.camera = ob_auto_camera
light_auto_sun = bpy.data.lights.new('AutoSun', 'SUN')
light_auto_sun.energy = 3.0
light_auto_sun.angle = 0.0523599
ob_auto_sun = bpy.data.objects.new('AutoSun', light_auto_sun)
scene.collection.objects.link(ob_auto_sun)
ob_auto_sun.rotation_euler = (0.872665, 0.174533, 0.523599)
bpy.context.view_layer.update()
